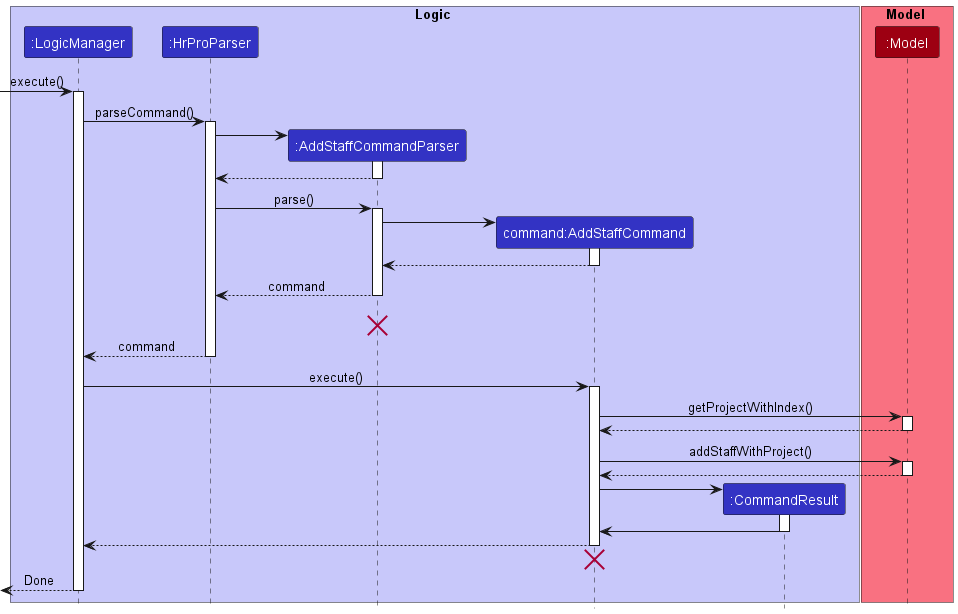

The diagram above was rendered by PlantUML. Its source (embedded in the PNG):
@startuml
!include style.puml

box Logic LOGIC_COLOR_T1
participant ":LogicManager" as LogicManager LOGIC_COLOR
participant ":HrProParser" as HrProParser LOGIC_COLOR
participant ":AddStaffCommandParser" as AddStaffCommandParser LOGIC_COLOR
participant "command:AddStaffCommand" as AddStaffCommand LOGIC_COLOR
participant ":CommandResult" as CommandResult LOGIC_COLOR
end box

box Model MODEL_COLOR_T1
participant ":Model" as Model MODEL_COLOR
end box

[-> LogicManager : execute()
activate LogicManager

LogicManager -> HrProParser : parseCommand()
activate HrProParser

create AddStaffCommandParser
HrProParser -> AddStaffCommandParser
activate AddStaffCommandParser

AddStaffCommandParser --> HrProParser
deactivate AddStaffCommandParser

HrProParser -> AddStaffCommandParser : parse()
activate AddStaffCommandParser

create AddStaffCommand
AddStaffCommandParser -> AddStaffCommand
activate AddStaffCommand

AddStaffCommand --> AddStaffCommandParser
deactivate AddStaffCommand

AddStaffCommandParser --> HrProParser : command
deactivate AddStaffCommandParser
AddStaffCommandParser -[hidden]-> HrProParser : command
destroy AddStaffCommandParser

HrProParser --> LogicManager : command
deactivate HrProParser

LogicManager -> AddStaffCommand : execute()
activate AddStaffCommand


AddStaffCommand -> Model: getProjectWithIndex()
activate Model
Model --> AddStaffCommand
deactivate Model

AddStaffCommand -> Model: addStaffWithProject()
activate Model
Model --> AddStaffCommand
deactivate Model

create CommandResult
AddStaffCommand -> CommandResult
activate CommandResult
CommandResult -> AddStaffCommand
deactivate CommandResult

AddStaffCommand --> LogicManager
deactivate AddStaffCommand
AddStaffCommand -[hidden]-> LogicManager
destroy AddStaffCommand

[<--LogicManager : Done
deactivate LogicManager

@enduml